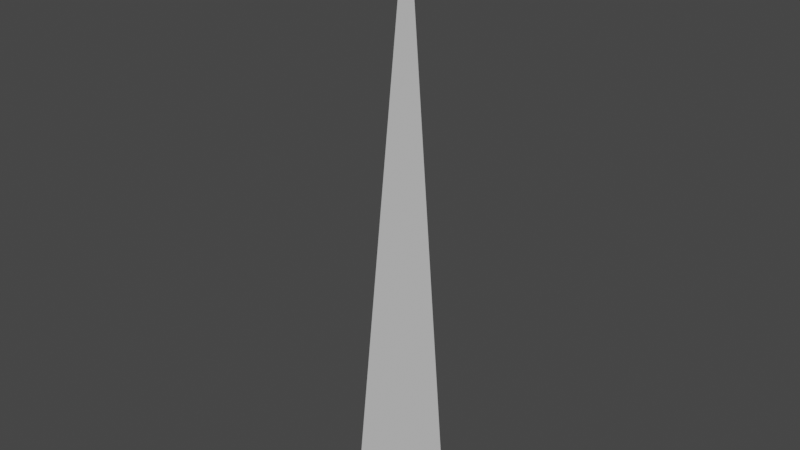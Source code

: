 # Source: grass_blade.blend  (saved by Blender 3.1.7; exported with 4.5.12 LTS)
import bpy
from mathutils import Matrix  # noqa: F401  (used for matrix-valued properties, if any)

bpy.ops.wm.read_factory_settings(use_empty=True)
scene = bpy.context.scene
scene.name = 'Scene'

# ---- collections
col_collection = bpy.data.collections.new('Collection'); scene.collection.children.link(col_collection)

# ---- world
world_world = bpy.data.worlds.new('World'); scene.world = world_world
world_world.use_nodes = True; world_world.node_tree.nodes.clear()
_N = world_world.node_tree.nodes; _L = world_world.node_tree.links
n0 = _N.new('ShaderNodeOutputWorld'); n0.name = 'World Output'; n0.location = (300, 300)
n1 = _N.new('ShaderNodeBackground'); n1.name = 'Background'; n1.location = (10, 300)
n1.inputs[0].default_value = (0.05088, 0.05088, 0.05088, 1.0)
_L.new(n1.outputs[0], n0.inputs[0])
n0.is_active_output = True
world_world.color = (0.05088, 0.05088, 0.05088)
world_world.use_sun_shadow = False
world_world.sun_shadow_jitter_overblur = 0.0

# ---- meshes
me_plane = bpy.data.meshes.new('Plane')
me_plane.from_pydata([(-1.093e-08, -0.0565, 0.0), (1.093e-08, 0.007483, 0.5), (-1.093e-08, 0.0565, 0.0)], [], [(1, 0, 2)])
_uv = me_plane.uv_layers.new(name='UVMap')
_uv.uv.foreach_set('vector', [0.0, 0.0, 1.0, 0.0, 1.0, 1.0])
me_plane.use_remesh_fix_poles = True
me_plane.use_remesh_preserve_attributes = False
me_plane.update()

# ---- objects
ob_blade = bpy.data.objects.new('Blade', me_plane)

# ---- transforms, parenting, visibility, modifiers, constraints
ob_blade.location = (0.0, 0.0, 0.0)

# ---- collection membership
col_collection.objects.link(ob_blade)

# ---- scene / render settings (as saved in the file)
scene.frame_start = 1; scene.frame_end = 250; scene.frame_set(1)
scene.render.engine = 'BLENDER_EEVEE_NEXT'
scene.cycles.sampling_pattern = 'TABULATED_SOBOL'
scene.cycles.use_light_tree = False
scene.view_settings.view_transform = 'Filmic'
bpy.context.view_layer.update()

# ---- added for rendering (the .blend has no active camera and no usable light): camera, sun
cam_auto = bpy.data.cameras.new('AutoCamera')
cam_auto.lens = 50.0
cam_auto.sensor_width = 36.0
cam_auto.clip_end = 1000.0
ob_auto_camera = bpy.data.objects.new('AutoCamera', cam_auto)
scene.collection.objects.link(ob_auto_camera)
ob_auto_camera.location = (0.474281, -0.569137, 0.629425)
ob_auto_camera.rotation_euler = (1.09748, -7.21219e-08, 0.694738)
scene.camera = ob_auto_camera
light_auto_sun = bpy.data.lights.new('AutoSun', 'SUN')
light_auto_sun.energy = 3.0
light_auto_sun.angle = 0.0523599
ob_auto_sun = bpy.data.objects.new('AutoSun', light_auto_sun)
scene.collection.objects.link(ob_auto_sun)
ob_auto_sun.rotation_euler = (0.872665, 0.174533, 0.523599)
bpy.context.view_layer.update()
